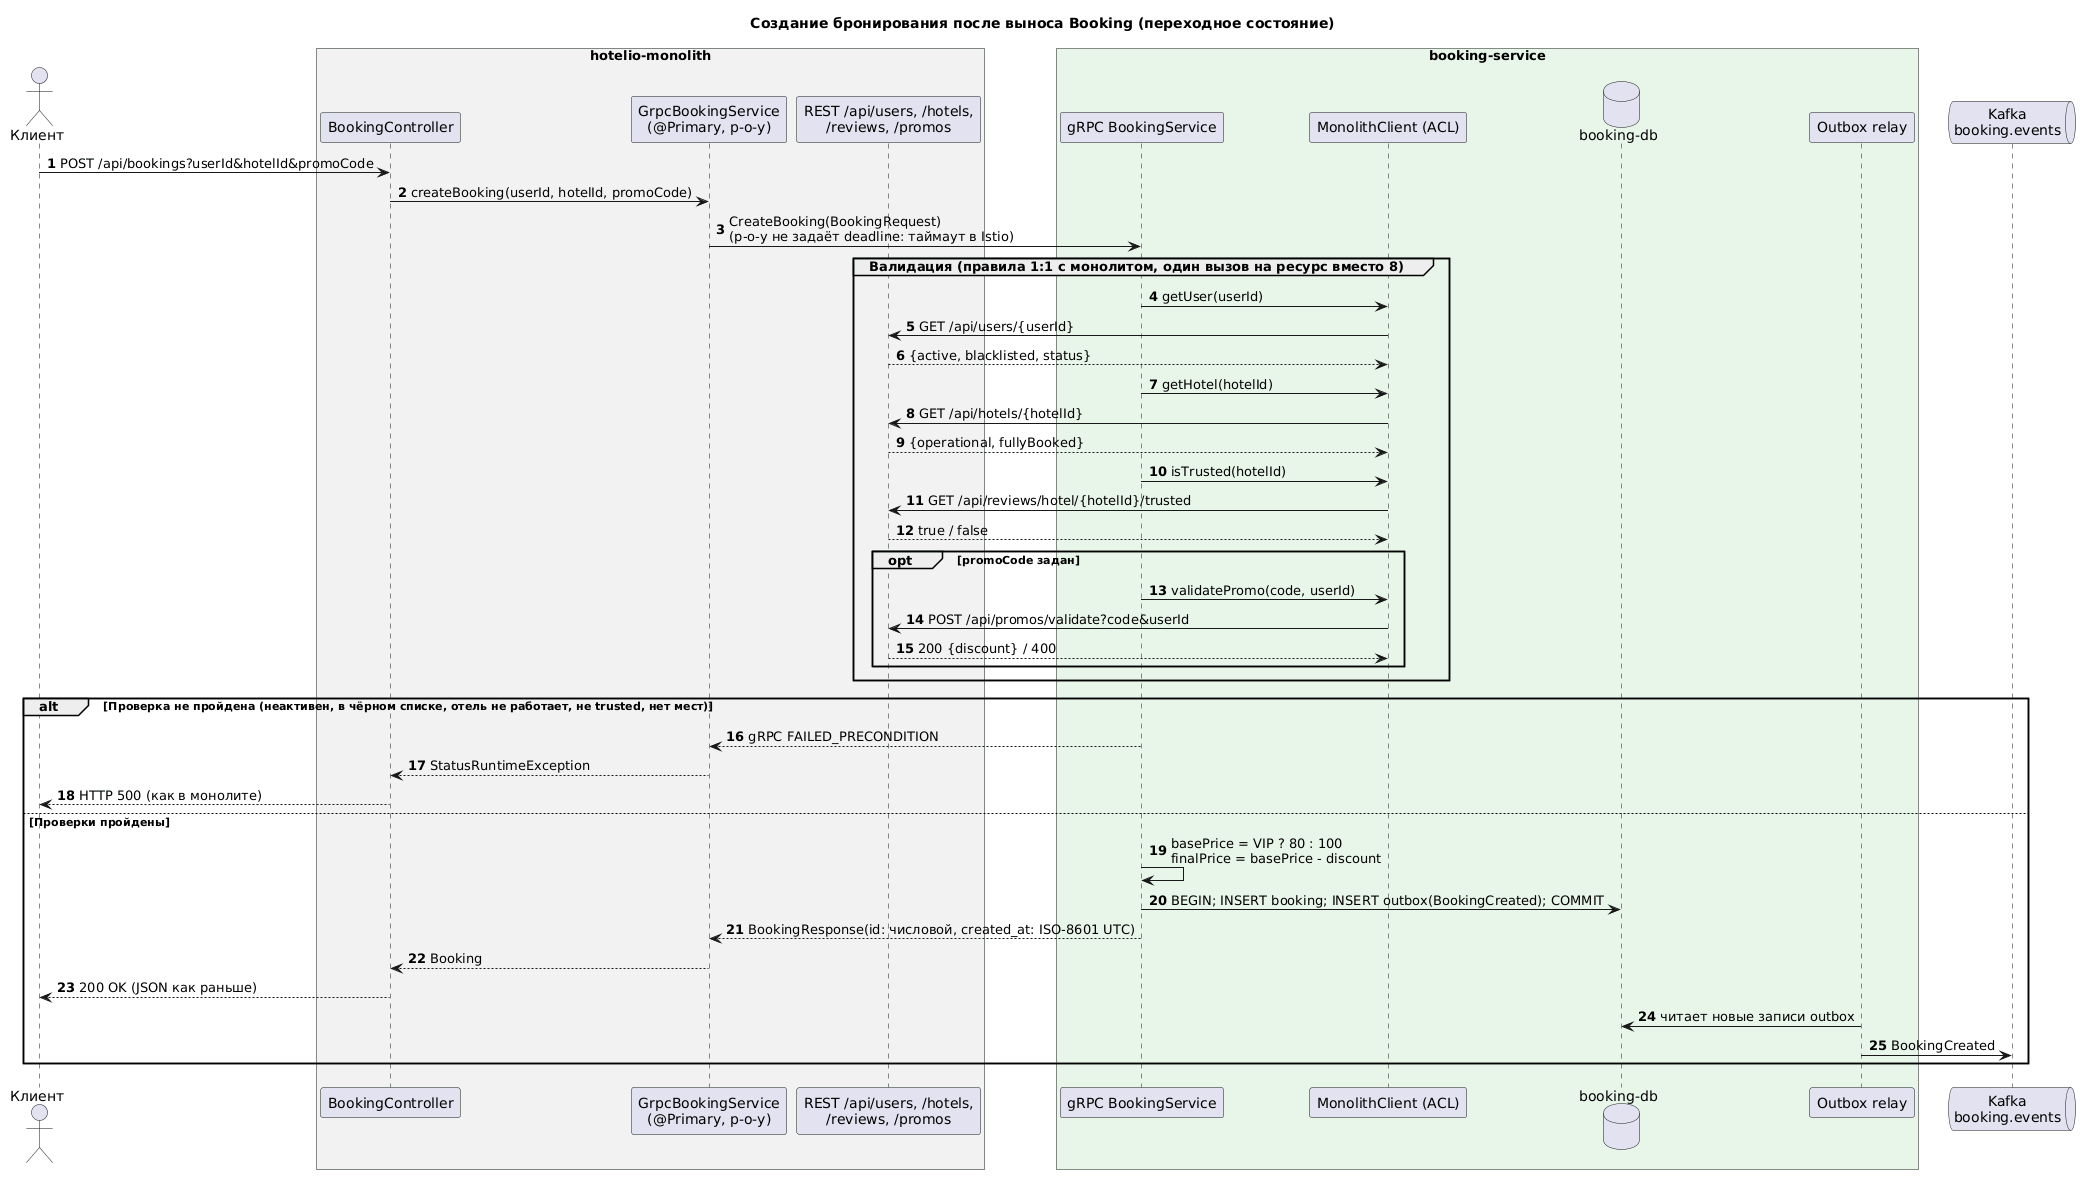

The diagram above was rendered by PlantUML. Its source (embedded in the PNG):
@startuml 05-seq-create-booking
title Создание бронирования после выноса Booking (переходное состояние)
autonumber
skinparam responseMessageBelowArrow true

actor "Клиент" as client
box "hotelio-monolith" #F2F2F2
  participant "BookingController" as ctrl
  participant "GrpcBookingService\n(@Primary, p-o-y)" as proxy
  participant "REST /api/users, /hotels,\n/reviews, /promos" as legacy
end box
box "booking-service" #E8F5E9
  participant "gRPC BookingService" as bs
  participant "MonolithClient (ACL)" as acl
  database "booking-db" as bdb
  participant "Outbox relay" as relay
end box
queue "Kafka\nbooking.events" as kafka

client -> ctrl : POST /api/bookings?userId&hotelId&promoCode
ctrl -> proxy : createBooking(userId, hotelId, promoCode)
proxy -> bs : CreateBooking(BookingRequest)\n(p-o-y не задаёт deadline: таймаут в Istio)

group Валидация (правила 1:1 с монолитом, один вызов на ресурс вместо 8)
  bs -> acl : getUser(userId)
  acl -> legacy : GET /api/users/{userId}
  legacy --> acl : {active, blacklisted, status}
  bs -> acl : getHotel(hotelId)
  acl -> legacy : GET /api/hotels/{hotelId}
  legacy --> acl : {operational, fullyBooked}
  bs -> acl : isTrusted(hotelId)
  acl -> legacy : GET /api/reviews/hotel/{hotelId}/trusted
  legacy --> acl : true / false
  opt promoCode задан
    bs -> acl : validatePromo(code, userId)
    acl -> legacy : POST /api/promos/validate?code&userId
    legacy --> acl : 200 {discount} / 400
  end
end

alt Проверка не пройдена (неактивен, в чёрном списке, отель не работает, не trusted, нет мест)
  bs --> proxy : gRPC FAILED_PRECONDITION
  proxy --> ctrl : StatusRuntimeException
  ctrl --> client : HTTP 500 (как в монолите)
else Проверки пройдены
  bs -> bs : basePrice = VIP ? 80 : 100\nfinalPrice = basePrice - discount
  bs -> bdb : BEGIN; INSERT booking; INSERT outbox(BookingCreated); COMMIT
  bs --> proxy : BookingResponse(id: числовой, created_at: ISO-8601 UTC)
  proxy --> ctrl : Booking
  ctrl --> client : 200 OK (JSON как раньше)
  relay -> bdb : читает новые записи outbox
  relay -> kafka : BookingCreated
end
@enduml